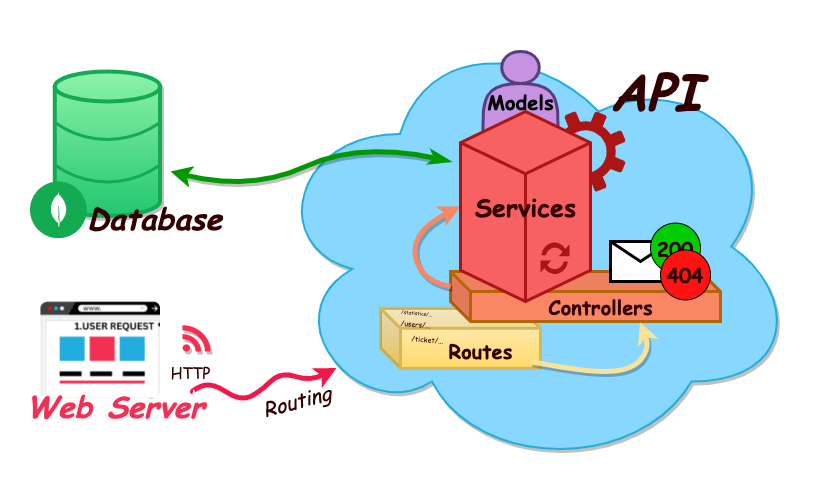

The diagram above was exported from draw.io. Its source (the exported page's mxGraphModel, read from the mxfile embedded in the PNG):
<mxGraphModel dx="1018" dy="741" grid="1" gridSize="10" guides="1" tooltips="1" connect="1" arrows="1" fold="1" page="1" pageScale="1" pageWidth="827" pageHeight="1169" math="0" shadow="0">
  <root>
    <mxCell id="0" />
    <mxCell id="1" parent="0" />
    <mxCell id="MzWuT6lQAYCkZYWQvmCC-7" value="" style="shape=image;verticalLabelPosition=bottom;labelBackgroundColor=default;verticalAlign=top;imageAspect=0;image=data:image/png,(base64 omitted: 30644 chars);sketch=0;imageBorder=none;strokeWidth=2;imageBackground=none;perimeterSpacing=0;horizontal=1;aspect=fixed;shadow=1;clipPath=inset(2.78% 0% 1.59% 1% round 7%);" parent="1" vertex="1">
      <mxGeometry x="70" y="340" width="120" height="97.37373737373737" as="geometry" />
    </mxCell>
    <mxCell id="MzWuT6lQAYCkZYWQvmCC-9" value="" style="ellipse;shape=cloud;whiteSpace=wrap;html=1;rounded=1;shadow=1;sketch=0;strokeWidth=2;fillColor=#87D7FF;strokeColor=#21ADDD;" parent="1" vertex="1">
      <mxGeometry x="297" y="60" width="530" height="450" as="geometry" />
    </mxCell>
    <mxCell id="MzWuT6lQAYCkZYWQvmCC-10" value="&lt;h1 style=&quot;font-size: 50px;&quot;&gt;&lt;b style=&quot;font-size: 50px;&quot;&gt;&lt;i style=&quot;font-size: 50px;&quot;&gt;&lt;font color=&quot;#330000&quot; style=&quot;font-size: 50px;&quot; face=&quot;Comic Sans MS&quot;&gt;API&lt;/font&gt;&lt;/i&gt;&lt;/b&gt;&lt;/h1&gt;" style="text;html=1;align=center;verticalAlign=middle;resizable=0;points=[];autosize=1;strokeColor=none;fillColor=none;rotation=0;fontSize=50;fontColor=#F32F53;" parent="1" vertex="1">
      <mxGeometry x="630" y="60" width="110" height="140" as="geometry" />
    </mxCell>
    <mxCell id="MzWuT6lQAYCkZYWQvmCC-11" value="&lt;h1 style=&quot;font-size: 30px;&quot;&gt;&lt;b style=&quot;&quot;&gt;&lt;i style=&quot;&quot;&gt;&lt;font style=&quot;font-size: 30px;&quot; face=&quot;Comic Sans MS&quot;&gt;Web&amp;nbsp;&lt;/font&gt;&lt;/i&gt;&lt;/b&gt;&lt;b style=&quot;background-color: initial;&quot;&gt;&lt;i&gt;&lt;font face=&quot;Comic Sans MS&quot;&gt;Server&lt;/font&gt;&lt;/i&gt;&lt;/b&gt;&lt;/h1&gt;" style="text;html=1;align=center;verticalAlign=middle;resizable=0;points=[];autosize=1;strokeColor=none;fillColor=none;rotation=0;fontSize=50;fontColor=#F32F53;" parent="1" vertex="1">
      <mxGeometry x="50" y="390" width="190" height="110" as="geometry" />
    </mxCell>
    <mxCell id="MzWuT6lQAYCkZYWQvmCC-16" value="" style="shape=mxgraph.signs.tech.rss;html=1;pointerEvents=1;fillColor=#F32F53;strokeColor=none;verticalLabelPosition=bottom;verticalAlign=top;align=center;sketch=0;rounded=1;shadow=1;fontFamily=Comic Sans MS;fontSize=30;fontColor=#F32F53;" parent="1" vertex="1">
      <mxGeometry x="212" y="363.69" width="28" height="26.31" as="geometry" />
    </mxCell>
    <mxCell id="MzWuT6lQAYCkZYWQvmCC-18" value="&lt;font style=&quot;font-size: 15px;&quot; color=&quot;#330000&quot;&gt;HTTP&lt;/font&gt;" style="text;html=1;align=center;verticalAlign=middle;resizable=0;points=[];autosize=1;strokeColor=none;fillColor=none;fontSize=30;fontFamily=Comic Sans MS;fontColor=#F32F53;" parent="1" vertex="1">
      <mxGeometry x="190" y="380" width="60" height="50" as="geometry" />
    </mxCell>
    <mxCell id="MzWuT6lQAYCkZYWQvmCC-32" value="" style="group" parent="1" vertex="1" connectable="0">
      <mxGeometry x="60" y="110" width="170" height="170" as="geometry" />
    </mxCell>
    <mxCell id="MzWuT6lQAYCkZYWQvmCC-19" value="" style="shape=cylinder3;whiteSpace=wrap;html=1;boundedLbl=1;backgroundOutline=1;size=15;rounded=1;shadow=1;sketch=0;fontFamily=Comic Sans MS;fontSize=15;fontColor=#330000;strokeColor=#13AA53;strokeWidth=4;fillColor=#22C76F;gradientColor=#8DF3A8;gradientDirection=north;" parent="MzWuT6lQAYCkZYWQvmCC-32" vertex="1">
      <mxGeometry x="24.28571428571428" width="105.23809523809523" height="144.5" as="geometry" />
    </mxCell>
    <mxCell id="MzWuT6lQAYCkZYWQvmCC-21" value="" style="curved=1;endArrow=none;html=1;rounded=0;fontFamily=Comic Sans MS;fontSize=15;fontColor=#330000;exitX=0;exitY=0;exitDx=0;exitDy=50;exitPerimeter=0;entryX=1;entryY=0;entryDx=0;entryDy=50;entryPerimeter=0;endFill=0;strokeWidth=3;strokeColor=#13AA53;" parent="MzWuT6lQAYCkZYWQvmCC-32" edge="1">
      <mxGeometry width="50" height="50" relative="1" as="geometry">
        <mxPoint x="24.28571428571428" y="93.5" as="sourcePoint" />
        <mxPoint x="129.52380952380952" y="93.5" as="targetPoint" />
        <Array as="points">
          <mxPoint x="48.57142857142856" y="110.5" />
          <mxPoint x="105.23809523809523" y="110.5" />
        </Array>
      </mxGeometry>
    </mxCell>
    <mxCell id="MzWuT6lQAYCkZYWQvmCC-22" value="" style="curved=1;endArrow=none;html=1;rounded=0;fontFamily=Comic Sans MS;fontSize=15;fontColor=#330000;exitX=0;exitY=0;exitDx=0;exitDy=50;exitPerimeter=0;entryX=1;entryY=0;entryDx=0;entryDy=50;entryPerimeter=0;endFill=0;strokeColor=#13AA53;strokeWidth=3;" parent="MzWuT6lQAYCkZYWQvmCC-32" edge="1">
      <mxGeometry width="50" height="50" relative="1" as="geometry">
        <mxPoint x="24.28571428571428" y="51" as="sourcePoint" />
        <mxPoint x="129.52380952380952" y="51" as="targetPoint" />
        <Array as="points">
          <mxPoint x="48.57142857142856" y="68" />
          <mxPoint x="105.23809523809523" y="68" />
        </Array>
      </mxGeometry>
    </mxCell>
    <mxCell id="MzWuT6lQAYCkZYWQvmCC-28" value="&lt;h1&gt;&lt;font size=&quot;1&quot; style=&quot;&quot;&gt;&lt;i style=&quot;font-size: 30px;&quot;&gt;Database&lt;/i&gt;&lt;/font&gt;&lt;/h1&gt;" style="text;html=1;align=center;verticalAlign=middle;resizable=0;points=[];autosize=1;strokeColor=none;fillColor=none;fontSize=15;fontFamily=Comic Sans MS;fontColor=#330000;strokeWidth=1;rounded=1;arcSize=36;shadow=0;glass=0;sketch=0;" parent="MzWuT6lQAYCkZYWQvmCC-32" vertex="1">
      <mxGeometry x="48.57142857142856" y="110.5" width="150" height="70" as="geometry" />
    </mxCell>
    <mxCell id="MzWuT6lQAYCkZYWQvmCC-23" value="" style="shape=image;aspect=fixed;image=data:image/svg+xml,(base64 omitted: 1092 chars);" parent="MzWuT6lQAYCkZYWQvmCC-32" vertex="1">
      <mxGeometry y="110.5" width="56.666666666666664" height="56.666666666666664" as="geometry" />
    </mxCell>
    <mxCell id="MzWuT6lQAYCkZYWQvmCC-33" value="" style="curved=1;endArrow=classic;html=1;rounded=0;fontFamily=Comic Sans MS;fontSize=30;fontColor=#330000;strokeColor=#F31649;strokeWidth=5;entryX=0.13;entryY=0.77;entryDx=0;entryDy=0;entryPerimeter=0;exitX=0.539;exitY=1.013;exitDx=0;exitDy=0;exitPerimeter=0;" parent="1" source="MzWuT6lQAYCkZYWQvmCC-18" target="MzWuT6lQAYCkZYWQvmCC-9" edge="1">
      <mxGeometry width="50" height="50" relative="1" as="geometry">
        <mxPoint x="170" y="430" as="sourcePoint" />
        <mxPoint x="220" y="380" as="targetPoint" />
        <Array as="points">
          <mxPoint x="220" y="430" />
          <mxPoint x="240" y="420" />
          <mxPoint x="270" y="440" />
          <mxPoint x="290" y="430" />
          <mxPoint x="310" y="410" />
          <mxPoint x="340" y="420" />
        </Array>
      </mxGeometry>
    </mxCell>
    <mxCell id="MzWuT6lQAYCkZYWQvmCC-35" value="&lt;i&gt;&lt;font style=&quot;font-size: 20px;&quot;&gt;Routing&lt;/font&gt;&lt;/i&gt;" style="text;html=1;align=center;verticalAlign=middle;resizable=0;points=[];autosize=1;strokeColor=none;fillColor=none;fontSize=30;fontFamily=Comic Sans MS;fontColor=#330000;rotation=-15;" parent="1" vertex="1">
      <mxGeometry x="280" y="410" width="90" height="50" as="geometry" />
    </mxCell>
    <mxCell id="MzWuT6lQAYCkZYWQvmCC-36" value="" style="shape=cube;whiteSpace=wrap;html=1;boundedLbl=1;backgroundOutline=1;darkOpacity=0.05;darkOpacity2=0.1;rounded=0;shadow=0;glass=0;labelBackgroundColor=#330000;sketch=0;fontFamily=Comic Sans MS;fontSize=20;strokeColor=#d6b656;strokeWidth=3;fillColor=#fff2cc;gradientColor=#ffd966;gradientDirection=south;" parent="1" vertex="1">
      <mxGeometry x="410" y="346.85" width="160" height="60" as="geometry" />
    </mxCell>
    <mxCell id="MzWuT6lQAYCkZYWQvmCC-37" value="" style="shape=cube;whiteSpace=wrap;html=1;boundedLbl=1;backgroundOutline=1;darkOpacity=0.05;darkOpacity2=0.1;rounded=0;shadow=0;glass=0;labelBackgroundColor=#FFFF99;sketch=0;fontFamily=Comic Sans MS;fontSize=20;strokeColor=#b46504;strokeWidth=3;fillColor=#FA8764;gradientDirection=south;" parent="1" vertex="1">
      <mxGeometry x="480" y="310" width="270" height="50" as="geometry" />
    </mxCell>
    <mxCell id="MzWuT6lQAYCkZYWQvmCC-40" value="" style="shape=message;html=1;whiteSpace=wrap;html=1;outlineConnect=0;rounded=0;shadow=0;glass=0;labelBackgroundColor=#00CC00;sketch=0;fontFamily=Comic Sans MS;fontSize=20;strokeWidth=3;gradientDirection=south;" parent="1" vertex="1">
      <mxGeometry x="640" y="280" width="60" height="40" as="geometry" />
    </mxCell>
    <mxCell id="MzWuT6lQAYCkZYWQvmCC-39" value="&lt;font style=&quot;font-size: 20px;&quot;&gt;&lt;b style=&quot;background-color: rgb(0, 204, 0);&quot;&gt;200&lt;/b&gt;&lt;/font&gt;" style="ellipse;whiteSpace=wrap;html=1;aspect=fixed;rounded=0;shadow=0;glass=0;labelBackgroundColor=#FF7733;sketch=0;fontFamily=Comic Sans MS;fontSize=20;fontColor=#330000;strokeColor=default;strokeWidth=1;fillColor=#00CC00;gradientColor=none;gradientDirection=south;" parent="1" vertex="1">
      <mxGeometry x="680" y="261.58" width="50" height="50" as="geometry" />
    </mxCell>
    <mxCell id="MzWuT6lQAYCkZYWQvmCC-38" value="&lt;span style=&quot;background-color: rgb(255, 18, 18);&quot;&gt;&lt;font style=&quot;font-size: 20px;&quot;&gt;&lt;b&gt;404&lt;/b&gt;&lt;/font&gt;&lt;/span&gt;" style="ellipse;whiteSpace=wrap;html=1;aspect=fixed;rounded=0;shadow=0;glass=0;labelBackgroundColor=#FF7733;sketch=0;fontFamily=Comic Sans MS;fontSize=20;fontColor=#330000;strokeColor=default;strokeWidth=1;fillColor=#FF1212;gradientColor=none;gradientDirection=south;" parent="1" vertex="1">
      <mxGeometry x="690" y="288.43" width="50" height="50" as="geometry" />
    </mxCell>
    <mxCell id="MzWuT6lQAYCkZYWQvmCC-41" value="" style="curved=1;endArrow=classic;html=1;rounded=0;fontFamily=Comic Sans MS;fontSize=20;fontColor=#330000;strokeColor=#FAE297;strokeWidth=5;entryX=0.702;entryY=1.014;entryDx=0;entryDy=0;entryPerimeter=0;fillColor=#fad7ac;shadow=1;sketch=0;exitX=0.937;exitY=0.886;exitDx=0;exitDy=0;exitPerimeter=0;" parent="1" source="MzWuT6lQAYCkZYWQvmCC-36" target="MzWuT6lQAYCkZYWQvmCC-37" edge="1">
      <mxGeometry width="50" height="50" relative="1" as="geometry">
        <mxPoint x="460" y="240" as="sourcePoint" />
        <mxPoint x="510" y="190" as="targetPoint" />
        <Array as="points">
          <mxPoint x="610" y="410" />
          <mxPoint x="660" y="410" />
          <mxPoint x="680" y="387" />
        </Array>
      </mxGeometry>
    </mxCell>
    <mxCell id="MzWuT6lQAYCkZYWQvmCC-43" value="&lt;b&gt;Routes&lt;/b&gt;" style="text;html=1;align=center;verticalAlign=middle;resizable=0;points=[];autosize=1;strokeColor=none;fillColor=none;fontSize=20;fontFamily=Comic Sans MS;fontColor=#330000;" parent="1" vertex="1">
      <mxGeometry x="470" y="373.69" width="80" height="30" as="geometry" />
    </mxCell>
    <mxCell id="MzWuT6lQAYCkZYWQvmCC-44" value="&lt;b&gt;Controllers&lt;/b&gt;" style="text;html=1;align=center;verticalAlign=middle;resizable=0;points=[];autosize=1;strokeColor=none;fillColor=none;fontSize=20;fontFamily=Comic Sans MS;fontColor=#330000;" parent="1" vertex="1">
      <mxGeometry x="570" y="330" width="120" height="30" as="geometry" />
    </mxCell>
    <mxCell id="MzWuT6lQAYCkZYWQvmCC-45" value="" style="curved=1;endArrow=classic;html=1;rounded=0;fontFamily=Comic Sans MS;fontSize=20;fontColor=#330000;strokeColor=#FA8764;strokeWidth=5;entryX=0;entryY=0.5;entryDx=0;entryDy=0;entryPerimeter=0;fillColor=#fad7ac;shadow=1;sketch=0;exitX=0;exitY=0;exitDx=0;exitDy=15;exitPerimeter=0;" parent="1" source="MzWuT6lQAYCkZYWQvmCC-37" target="MzWuT6lQAYCkZYWQvmCC-42" edge="1">
      <mxGeometry width="50" height="50" relative="1" as="geometry">
        <mxPoint x="569.9199999999998" y="410.01" as="sourcePoint" />
        <mxPoint x="679.5399999999997" y="370.70000000000005" as="targetPoint" />
        <Array as="points">
          <mxPoint x="450" y="320" />
          <mxPoint x="440" y="270" />
        </Array>
      </mxGeometry>
    </mxCell>
    <mxCell id="MzWuT6lQAYCkZYWQvmCC-49" value="" style="curved=1;endArrow=classicThin;html=1;rounded=0;shadow=1;sketch=0;fontFamily=Comic Sans MS;fontSize=20;fontColor=#FFFFFF;strokeColor=#009900;strokeWidth=5;startArrow=classic;startFill=0;endFill=0;fillColor=#b0e3e6;" parent="1" edge="1">
      <mxGeometry width="50" height="50" relative="1" as="geometry">
        <mxPoint x="200" y="210" as="sourcePoint" />
        <mxPoint x="480" y="200" as="targetPoint" />
        <Array as="points">
          <mxPoint x="280" y="230" />
          <mxPoint x="390" y="180" />
        </Array>
      </mxGeometry>
    </mxCell>
    <mxCell id="MzWuT6lQAYCkZYWQvmCC-57" value="" style="sketch=0;pointerEvents=1;shadow=0;dashed=0;html=1;strokeColor=none;labelPosition=center;verticalLabelPosition=bottom;verticalAlign=top;align=center;fillColor=#AB1515;shape=mxgraph.mscae.enterprise.settings;rounded=0;glass=0;labelBackgroundColor=none;fontFamily=Comic Sans MS;fontSize=25;fontColor=#330000;" parent="1" vertex="1">
      <mxGeometry x="575" y="150" width="80" height="80" as="geometry" />
    </mxCell>
    <mxCell id="NcTwFzt5zpUPq0vE7BDb-1" value="" style="group" parent="1" vertex="1" connectable="0">
      <mxGeometry x="510" y="90" width="80" height="80" as="geometry" />
    </mxCell>
    <mxCell id="FEK9Pj6-eog8afizXWyL-1" value="" style="shape=actor;whiteSpace=wrap;html=1;fillColor=#C593E2;strokeColor=#593C7E;strokeWidth=3;" parent="NcTwFzt5zpUPq0vE7BDb-1" vertex="1">
      <mxGeometry x="2.5" width="75" height="80" as="geometry" />
    </mxCell>
    <mxCell id="FEK9Pj6-eog8afizXWyL-2" value="&lt;font size=&quot;1&quot; style=&quot;&quot; face=&quot;Comic Sans MS&quot;&gt;&lt;b style=&quot;font-size: 20px;&quot;&gt;Models&lt;/b&gt;&lt;/font&gt;" style="text;html=1;align=center;verticalAlign=middle;resizable=0;points=[];autosize=1;strokeColor=none;fillColor=none;" parent="NcTwFzt5zpUPq0vE7BDb-1" vertex="1">
      <mxGeometry y="40" width="80" height="20" as="geometry" />
    </mxCell>
    <mxCell id="MzWuT6lQAYCkZYWQvmCC-59" value="" style="group" parent="1" vertex="1" connectable="0">
      <mxGeometry x="490" y="150" width="130" height="190" as="geometry" />
    </mxCell>
    <mxCell id="MzWuT6lQAYCkZYWQvmCC-42" value="" style="html=1;whiteSpace=wrap;shape=isoCube2;backgroundOutline=1;isoAngle=15;rounded=0;shadow=0;glass=0;labelBackgroundColor=#00CC00;sketch=0;fontFamily=Comic Sans MS;fontSize=20;strokeColor=#AB1515;strokeWidth=3;fillColor=#F86161;gradientDirection=south;" parent="MzWuT6lQAYCkZYWQvmCC-59" vertex="1">
      <mxGeometry width="130" height="190" as="geometry" />
    </mxCell>
    <mxCell id="MzWuT6lQAYCkZYWQvmCC-50" value="&lt;font size=&quot;1&quot; color=&quot;#330000&quot;&gt;&lt;b style=&quot;font-size: 25px;&quot;&gt;Services&lt;/b&gt;&lt;/font&gt;" style="text;html=1;align=center;verticalAlign=middle;resizable=0;points=[];autosize=1;strokeColor=none;fillColor=none;fontSize=20;fontFamily=Comic Sans MS;fontColor=#FFFFFF;" parent="MzWuT6lQAYCkZYWQvmCC-59" vertex="1">
      <mxGeometry x="5" y="74.99529411764706" width="120" height="40" as="geometry" />
    </mxCell>
    <mxCell id="MzWuT6lQAYCkZYWQvmCC-56" value="" style="sketch=0;pointerEvents=1;shadow=0;dashed=0;html=1;strokeColor=none;labelPosition=center;verticalLabelPosition=bottom;verticalAlign=top;align=center;fillColor=#AB1515;shape=mxgraph.mscae.intune.update;rounded=0;glass=0;labelBackgroundColor=none;fontFamily=Comic Sans MS;fontSize=25;fontColor=#330000;" parent="MzWuT6lQAYCkZYWQvmCC-59" vertex="1">
      <mxGeometry x="80" y="130.00117647058826" width="29" height="33.529411764705884" as="geometry" />
    </mxCell>
    <mxCell id="MzWuT6lQAYCkZYWQvmCC-63" value="&lt;font style=&quot;line-height: 0;&quot;&gt;&lt;br&gt;&lt;/font&gt;" style="text;html=1;align=left;verticalAlign=middle;resizable=0;points=[];autosize=1;strokeColor=none;fillColor=none;fontSize=25;fontFamily=Comic Sans MS;fontColor=#330000;" parent="1" vertex="1">
      <mxGeometry x="420" y="325" width="20" height="40" as="geometry" />
    </mxCell>
    <mxCell id="MzWuT6lQAYCkZYWQvmCC-67" value="" style="group;rotation=5;" parent="1" vertex="1" connectable="0">
      <mxGeometry x="414" y="356.6" width="68.57" height="40.48235294117647" as="geometry" />
    </mxCell>
    <mxCell id="MzWuT6lQAYCkZYWQvmCC-65" value="&lt;span style=&quot;text-align: left;&quot;&gt;&lt;font style=&quot;font-size: 7px;&quot;&gt;&amp;nbsp; &amp;nbsp; &amp;nbsp;/ticket/...&lt;/font&gt;&lt;/span&gt;" style="text;html=1;align=center;verticalAlign=middle;resizable=0;points=[];autosize=1;strokeColor=none;fillColor=none;fontSize=10;fontFamily=Comic Sans MS;fontColor=#330000;rotation=5;" parent="MzWuT6lQAYCkZYWQvmCC-67" vertex="1">
      <mxGeometry x="7.999833333333333" y="9.073529411764707" width="60" height="20" as="geometry" />
    </mxCell>
    <mxCell id="MzWuT6lQAYCkZYWQvmCC-66" value="&lt;font style=&quot;&quot;&gt;&lt;font style=&quot;font-size: 5px;&quot;&gt;/statistics/...&lt;/font&gt;&lt;br&gt;&lt;span style=&quot;font-size: 7px;&quot;&gt;/users/...&lt;/span&gt;&lt;br&gt;&lt;br&gt;&lt;br&gt;&lt;/font&gt;" style="text;html=1;align=center;verticalAlign=middle;resizable=0;points=[];autosize=1;strokeColor=none;fillColor=none;fontSize=10;fontFamily=Comic Sans MS;fontColor=#330000;rotation=5;" parent="MzWuT6lQAYCkZYWQvmCC-67" vertex="1">
      <mxGeometry x="5.999874999999999" y="-19.517647058823528" width="50" height="60" as="geometry" />
    </mxCell>
  </root>
</mxGraphModel>